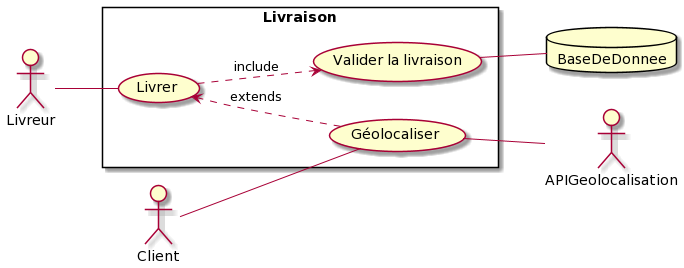

The diagram above was rendered by PlantUML. Its source (embedded in the PNG):
@startuml
left to right direction
actor Livreur
actor Client
actor APIGeolocalisation
database BaseDeDonnee
rectangle "Livraison" {
  Livreur -- (Livrer)
  (Livrer) ..> (Valider la livraison) : include
  (Géolocaliser) -- APIGeolocalisation
  Client -- (Géolocaliser)
  (Géolocaliser) .up.> (Livrer) : extends
  (Valider la livraison) -- BaseDeDonnee
}
@enduml